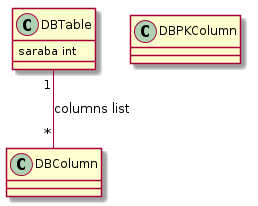

The diagram above was rendered by PlantUML. Its source (embedded in the PNG):
@startuml
skinparam backgroundColor white

class DBTable {
	saraba int
}
class DBColumn

class DBPKColumn 

DBTable "1"--"*" DBColumn: columns list


@enduml